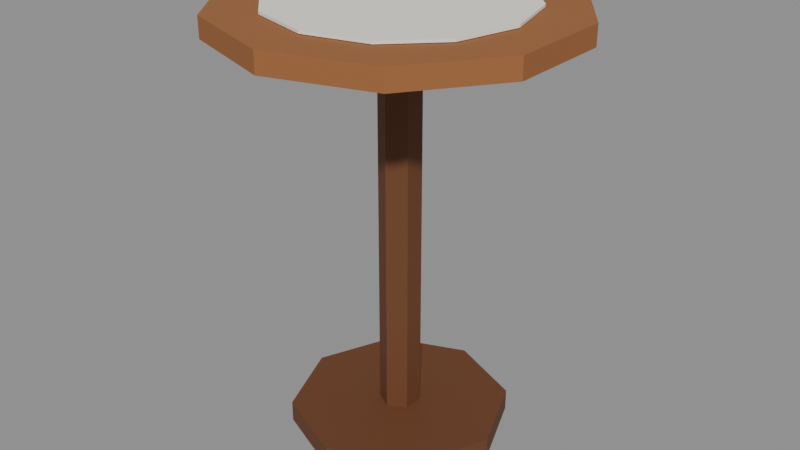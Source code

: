 # Source: sideTable.blend  (saved by Blender 5.0.119; exported with 4.5.12 LTS)
import bpy
from mathutils import Matrix  # noqa: F401  (used for matrix-valued properties, if any)

bpy.ops.wm.read_factory_settings(use_empty=True)
scene = bpy.context.scene
scene.name = 'Scene'

# ---- materials (node trees are filled in below, after node groups)
mat_w_9a6236 = bpy.data.materials.new('W_9a6236')
mat_w_9a6236.diffuse_color = (0.6039, 0.3843, 0.2118, 1.0)
mat_w_6a3f22 = bpy.data.materials.new('W_6a3f22')
mat_w_6a3f22.diffuse_color = (0.4157, 0.2471, 0.1333, 1.0)
mat_c_f5f0e4 = bpy.data.materials.new('C_f5f0e4')
mat_c_f5f0e4.diffuse_color = (0.9608, 0.9412, 0.8941, 1.0)

# ---- material node trees
mat_w_9a6236.use_nodes = True; mat_w_9a6236.node_tree.nodes.clear()
_N = mat_w_9a6236.node_tree.nodes; _L = mat_w_9a6236.node_tree.links
n0 = _N.new('ShaderNodeBsdfPrincipled'); n0.name = 'Principled BSDF'; n0.location = (-200, 100)
n0.inputs[0].default_value = (0.3231, 0.1221, 0.03689, 1.0)
n0.inputs[2].default_value = 0.75
n1 = _N.new('ShaderNodeOutputMaterial'); n1.name = 'Material Output'; n1.location = (200, 100)
_L.new(n0.outputs[0], n1.inputs[0])
n1.is_active_output = True
mat_w_6a3f22.use_nodes = True; mat_w_6a3f22.node_tree.nodes.clear()
_N = mat_w_6a3f22.node_tree.nodes; _L = mat_w_6a3f22.node_tree.links
n0 = _N.new('ShaderNodeBsdfPrincipled'); n0.name = 'Principled BSDF'; n0.location = (-200, 100)
n0.inputs[0].default_value = (0.1441, 0.04971, 0.016, 1.0)
n0.inputs[2].default_value = 0.75
n1 = _N.new('ShaderNodeOutputMaterial'); n1.name = 'Material Output'; n1.location = (200, 100)
_L.new(n0.outputs[0], n1.inputs[0])
n1.is_active_output = True
mat_c_f5f0e4.use_nodes = True; mat_c_f5f0e4.node_tree.nodes.clear()
_N = mat_c_f5f0e4.node_tree.nodes; _L = mat_c_f5f0e4.node_tree.links
n0 = _N.new('ShaderNodeBsdfPrincipled'); n0.name = 'Principled BSDF'; n0.location = (-200, 100)
n0.inputs[0].default_value = (0.9131, 0.8714, 0.7758, 1.0)
n0.inputs[2].default_value = 0.75
n1 = _N.new('ShaderNodeOutputMaterial'); n1.name = 'Material Output'; n1.location = (200, 100)
_L.new(n0.outputs[0], n1.inputs[0])
n1.is_active_output = True

# ---- meshes
me_sidetable = bpy.data.meshes.new('sideTable')
me_sidetable.from_pydata([(0.0, 1.0, 2.4), (0.0, 1.0, 2.52), (0.5878, 0.809, 2.4), (0.5878, 0.809, 2.52), (0.9511, 0.309, 2.4), (0.9511, 0.309, 2.52), (0.9511, -0.309, 2.4), (0.9511, -0.309, 2.52), (0.5878, -0.809, 2.4), (0.5878, -0.809, 2.52), (0.0, -1.0, 2.4), (0.0, -1.0, 2.52), (-0.5878, -0.809, 2.4), (-0.5878, -0.809, 2.52), (-0.9511, -0.309, 2.4), (-0.9511, -0.309, 2.52), (-0.9511, 0.309, 2.4), (-0.9511, 0.309, 2.52), (-0.5878, 0.809, 2.4), (-0.5878, 0.809, 2.52), (0.0, 0.12, 0.0), (0.0, 0.12, 2.4), (0.1039, 0.06, 0.0), (0.1039, 0.06, 2.4), (0.1039, -0.06, 0.0), (0.1039, -0.06, 2.4), (0.0, -0.12, 0.0), (0.0, -0.12, 2.4), (-0.1039, -0.06, 0.0), (-0.1039, -0.06, 2.4), (-0.1039, 0.06, 0.0), (-0.1039, 0.06, 2.4), (0.0, 0.64, -0.006), (0.0, 0.64, 0.12), (0.4525, 0.4525, -0.006), (0.4525, 0.4525, 0.12), (0.64, 0.0, -0.006), (0.64, 0.0, 0.12), (0.4525, -0.4525, -0.006), (0.4525, -0.4525, 0.12), (0.0, -0.64, -0.006), (0.0, -0.64, 0.12), (-0.4525, -0.4525, -0.006), (-0.4525, -0.4525, 0.12), (-0.64, 0.0, -0.006), (-0.64, 0.0, 0.12), (-0.4525, 0.4525, -0.006), (-0.4525, 0.4525, 0.12), (0.0, 0.72, 2.524), (0.0, 0.72, 2.54), (0.36, 0.6235, 2.524), (0.36, 0.6235, 2.54), (0.6235, 0.36, 2.524), (0.6235, 0.36, 2.54), (0.72, 0.0, 2.524), (0.72, 0.0, 2.54), (0.6235, -0.36, 2.524), (0.6235, -0.36, 2.54), (0.36, -0.6235, 2.524), (0.36, -0.6235, 2.54), (0.0, -0.72, 2.524), (0.0, -0.72, 2.54), (-0.36, -0.6235, 2.524), (-0.36, -0.6235, 2.54), (-0.6235, -0.36, 2.524), (-0.6235, -0.36, 2.54), (-0.72, 0.0, 2.524), (-0.72, 0.0, 2.54), (-0.6235, 0.36, 2.524), (-0.6235, 0.36, 2.54), (-0.36, 0.6235, 2.524), (-0.36, 0.6235, 2.54)], [], [(0, 1, 3, 2), (2, 3, 5, 4), (4, 5, 7, 6), (6, 7, 9, 8), (8, 9, 11, 10), (10, 11, 13, 12), (12, 13, 15, 14), (14, 15, 17, 16), (3, 1, 19, 17, 15, 13, 11, 9, 7, 5), (16, 17, 19, 18), (18, 19, 1, 0), (0, 2, 4, 6, 8, 10, 12, 14, 16, 18), (20, 21, 23, 22), (22, 23, 25, 24), (24, 25, 27, 26), (26, 27, 29, 28), (23, 21, 31, 29, 27, 25), (28, 29, 31, 30), (30, 31, 21, 20), (20, 22, 24, 26, 28, 30), (32, 33, 35, 34), (34, 35, 37, 36), (36, 37, 39, 38), (38, 39, 41, 40), (40, 41, 43, 42), (42, 43, 45, 44), (35, 33, 47, 45, 43, 41, 39, 37), (44, 45, 47, 46), (46, 47, 33, 32), (32, 34, 36, 38, 40, 42, 44, 46), (48, 49, 51, 50), (50, 51, 53, 52), (52, 53, 55, 54), (54, 55, 57, 56), (56, 57, 59, 58), (58, 59, 61, 60), (60, 61, 63, 62), (62, 63, 65, 64), (64, 65, 67, 66), (66, 67, 69, 68), (51, 49, 71, 69, 67, 65, 63, 61, 59, 57, 55, 53), (68, 69, 71, 70), (70, 71, 49, 48), (48, 50, 52, 54, 56, 58, 60, 62, 64, 66, 68, 70)])
me_sidetable.polygons.foreach_set('material_index', [0, 0, 0, 0, 0, 0, 0, 0, 0, 0, 0, 0, 1, 1, 1, 1, 1, 1, 1, 1, 1, 1, 1, 1, 1, 1, 1, 1, 1, 1, 2, 2, 2, 2, 2, 2, 2, 2, 2, 2, 2, 2, 2, 2])
me_sidetable.materials.append(mat_w_9a6236)
me_sidetable.materials.append(mat_w_6a3f22)
me_sidetable.materials.append(mat_c_f5f0e4)
me_sidetable.update()

# ---- objects
ob_sidetable = bpy.data.objects.new('sideTable', me_sidetable)
ob_col_b0 = bpy.data.objects.new('COL_b0', None)
ob_col_b1 = bpy.data.objects.new('COL_b1', None)
ob_surf_0 = bpy.data.objects.new('SURF_0', None)

# ---- transforms, parenting, visibility, modifiers, constraints
ob_sidetable.location = (0.0, 0.0, 0.0)
ob_col_b0.parent = ob_sidetable
ob_col_b0.location = (0.0, 0.0, 2.46)
ob_col_b0.scale = (1.68, 1.68, 0.12)
ob_col_b0.empty_display_type = 'CUBE'
ob_col_b0.empty_display_size = 0.5
ob_col_b0.hide_render = True
ob_col_b1.parent = ob_sidetable
ob_col_b1.location = (0.0, 0.0, 1.2)
ob_col_b1.scale = (0.24, 0.24, 2.4)
ob_col_b1.empty_display_type = 'CUBE'
ob_col_b1.empty_display_size = 0.5
ob_col_b1.hide_render = True
ob_surf_0.parent = ob_sidetable
ob_surf_0.location = (0.0, 0.0, 2.52)
ob_surf_0.scale = (0.4, 0.4, 0.2)
ob_surf_0.empty_display_type = 'CUBE'
ob_surf_0.empty_display_size = 0.5
ob_surf_0.hide_render = True

# ---- collection membership
scene.collection.objects.link(ob_sidetable)
scene.collection.objects.link(ob_col_b0)
scene.collection.objects.link(ob_col_b1)
scene.collection.objects.link(ob_surf_0)

# ---- scene / render settings (as saved in the file)
scene.frame_start = 1; scene.frame_end = 250; scene.frame_set(1)
scene.render.engine = 'BLENDER_EEVEE_NEXT'
scene.render.bake_bias = 0.0
scene.render.bake_samples = 0
scene.cycles.sampling_pattern = 'TABULATED_SOBOL'
scene.eevee.use_volume_custom_range = False
bpy.context.view_layer.update()

# ---- added for rendering (the .blend has no active camera and no usable light): camera, sun + grey world if the file has none
cam_auto = bpy.data.cameras.new('AutoCamera')
cam_auto.lens = 50.0
cam_auto.sensor_width = 36.0
cam_auto.clip_end = 1000.0
ob_auto_camera = bpy.data.objects.new('AutoCamera', cam_auto)
scene.collection.objects.link(ob_auto_camera)
ob_auto_camera.location = (3.47423, -4.16908, 4.04639)
ob_auto_camera.rotation_euler = (1.09748, -7.21219e-08, 0.694738)
scene.camera = ob_auto_camera
light_auto_sun = bpy.data.lights.new('AutoSun', 'SUN')
light_auto_sun.energy = 3.0
light_auto_sun.angle = 0.0523599
ob_auto_sun = bpy.data.objects.new('AutoSun', light_auto_sun)
scene.collection.objects.link(ob_auto_sun)
ob_auto_sun.rotation_euler = (0.872665, 0.174533, 0.523599)
if scene.world is None:
    world_auto = bpy.data.worlds.new('AutoWorld')
    world_auto.color = (0.3, 0.3, 0.3)
    scene.world = world_auto
bpy.context.view_layer.update()
